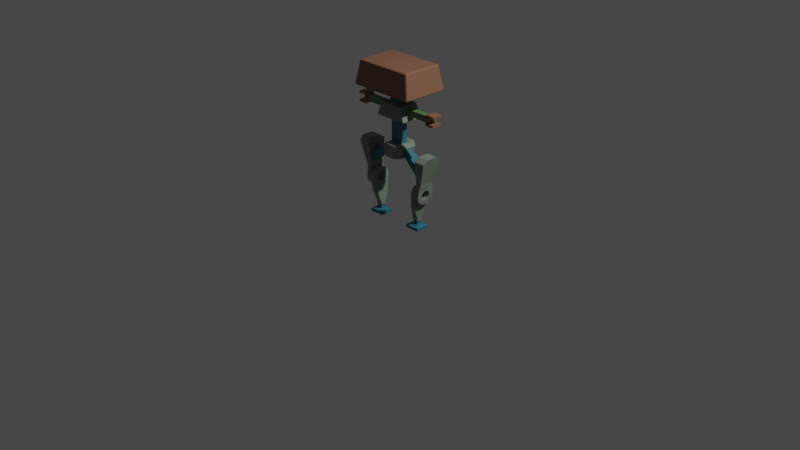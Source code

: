 # Source: robot.blend  (saved by Blender 2.82.7; exported with 4.5.12 LTS)
import bpy
from mathutils import Matrix  # noqa: F401  (used for matrix-valued properties, if any)

bpy.ops.wm.read_factory_settings(use_empty=True)
scene = bpy.context.scene
scene.name = 'Scene'

# ---- collections
col_collection = bpy.data.collections.new('Collection'); scene.collection.children.link(col_collection)

# ---- materials (node trees are filled in below, after node groups)
mat_metalbase = bpy.data.materials.new('MetalBase')
mat_metalbase.use_transparent_shadow = False
mat_orange = bpy.data.materials.new('Orange')
mat_orange.use_transparent_shadow = False
mat_arm = bpy.data.materials.new('Arm')
mat_arm.use_transparent_shadow = False
mat_darkbase = bpy.data.materials.new('DarkBase')
mat_darkbase.use_transparent_shadow = False

# ---- material node trees
mat_metalbase.use_nodes = True; mat_metalbase.node_tree.nodes.clear()
_N = mat_metalbase.node_tree.nodes; _L = mat_metalbase.node_tree.links
n0 = _N.new('ShaderNodeOutputMaterial'); n0.name = 'Material Output'; n0.location = (300, 300)
n1 = _N.new('ShaderNodeBsdfPrincipled'); n1.name = 'Principled BSDF'; n1.location = (10, 300)
n1.distribution = 'GGX'
n1.subsurface_method = 'BURLEY'
n1.inputs[0].default_value = (0.1993, 0.2478, 0.1955, 1.0)
n1.inputs[3].default_value = 1.45
n1.inputs[27].default_value = (0.0, 0.0, 0.0, 1.0)
n1.inputs[28].default_value = 1.0
_L.new(n1.outputs[0], n0.inputs[0])
n0.is_active_output = True
mat_orange.use_nodes = True; mat_orange.node_tree.nodes.clear()
_N = mat_orange.node_tree.nodes; _L = mat_orange.node_tree.links
n0 = _N.new('ShaderNodeOutputMaterial'); n0.name = 'Material Output'; n0.location = (300, 300)
n1 = _N.new('ShaderNodeBsdfPrincipled'); n1.name = 'Principled BSDF'; n1.location = (10, 300)
n1.distribution = 'GGX'
n1.subsurface_method = 'BURLEY'
n1.inputs[0].default_value = (0.2478, 0.1158, 0.06894, 1.0)
n1.inputs[3].default_value = 1.45
n1.inputs[27].default_value = (0.0, 0.0, 0.0, 1.0)
n1.inputs[28].default_value = 1.0
_L.new(n1.outputs[0], n0.inputs[0])
n0.is_active_output = True
mat_arm.use_nodes = True; mat_arm.node_tree.nodes.clear()
_N = mat_arm.node_tree.nodes; _L = mat_arm.node_tree.links
n0 = _N.new('ShaderNodeOutputMaterial'); n0.name = 'Material Output'; n0.location = (300, 300)
n1 = _N.new('ShaderNodeBsdfPrincipled'); n1.name = 'Principled BSDF'; n1.location = (10, 300)
n1.distribution = 'GGX'
n1.subsurface_method = 'BURLEY'
n1.inputs[0].default_value = (0.1172, 0.2199, 0.08547, 1.0)
n1.inputs[3].default_value = 1.45
n1.inputs[27].default_value = (0.0, 0.0, 0.0, 1.0)
n1.inputs[28].default_value = 1.0
_L.new(n1.outputs[0], n0.inputs[0])
n0.is_active_output = True
mat_darkbase.use_nodes = True; mat_darkbase.node_tree.nodes.clear()
_N = mat_darkbase.node_tree.nodes; _L = mat_darkbase.node_tree.links
n0 = _N.new('ShaderNodeOutputMaterial'); n0.name = 'Material Output'; n0.location = (300, 300)
n1 = _N.new('ShaderNodeBsdfPrincipled'); n1.name = 'Principled BSDF'; n1.location = (10, 300)
n1.distribution = 'GGX'
n1.subsurface_method = 'BURLEY'
n1.inputs[0].default_value = (0.03092, 0.1698, 0.2478, 1.0)
n1.inputs[3].default_value = 1.45
n1.inputs[27].default_value = (0.0, 0.0, 0.0, 1.0)
n1.inputs[28].default_value = 1.0
_L.new(n1.outputs[0], n0.inputs[0])
n0.is_active_output = True

# ---- world
world_world = bpy.data.worlds.new('World'); scene.world = world_world
world_world.use_nodes = True; world_world.node_tree.nodes.clear()
_N = world_world.node_tree.nodes; _L = world_world.node_tree.links
n0 = _N.new('ShaderNodeOutputWorld'); n0.name = 'World Output'; n0.location = (300, 300)
n1 = _N.new('ShaderNodeBackground'); n1.name = 'Background'; n1.location = (10, 300)
n1.inputs[0].default_value = (0.05088, 0.05088, 0.05088, 1.0)
_L.new(n1.outputs[0], n0.inputs[0])
n0.is_active_output = True
world_world.color = (0.05088, 0.05088, 0.05088)
world_world.use_sun_shadow = False
world_world.sun_shadow_jitter_overblur = 0.0

# ---- cameras
cam_camera = bpy.data.cameras.new('Camera')
cam_camera.clip_end = 100.0
cam_camera.ortho_scale = 7.314

# ---- lights
light_light = bpy.data.lights.new('Light', 'POINT')
light_light.transmission_factor = 0.0
light_light.energy = 1000.0
light_light.shadow_soft_size = 0.1
light_light.shadow_maximum_resolution = 0.006
light_light.use_absolute_resolution = True

# ---- meshes
me_cube_001 = bpy.data.meshes.new('Cube.001')
me_cube_001.from_pydata([(0.1168, -0.08611, 0.7154), (0.09605, -0.09605, 1.409), (0.1168, 0.08652, 0.7154), (0.09605, 0.09605, 1.409), (0.1335, 0.1111, 1.227), (0.135, -0.114, 1.227), (0.05827, 0.05827, 1.382), (0.1239, 0.1082, 1.254), (0.05827, -0.05827, 1.382), (0.1254, -0.1131, 1.254), (0.05827, 0.05827, 1.272), (0.05827, -0.05827, 1.272), (0.05827, 0.05827, 1.36), (0.05827, 0.05827, 1.338), (0.05827, 0.05827, 1.316), (0.05827, 0.05827, 1.294), (0.05827, -0.05827, 1.36), (0.05827, -0.05827, 1.338), (0.05827, -0.05827, 1.316), (0.05827, -0.05827, 1.294), (0.1168, -0.02857, 0.7154), (0.1168, 0.02898, 0.7154), (0.09605, 0.03202, 1.409), (0.09605, -0.03202, 1.409), (0.1351, 0.03199, 1.227), (0.1356, -0.03212, 1.227), (0.124, 0.02988, 1.254), (0.1246, -0.03295, 1.254), (0.05827, 0.01942, 1.382), (0.05827, -0.01942, 1.382), (0.05827, 0.01942, 1.272), (0.05827, -0.01942, 1.272), (0.05827, 0.01942, 1.294), (0.05827, -0.01942, 1.294), (0.05827, 0.01942, 1.316), (0.05827, -0.01942, 1.316), (0.05827, 0.01942, 1.338), (0.05827, -0.01942, 1.338), (0.05827, 0.01942, 1.36), (0.05827, -0.01942, 1.36), (-2.91e-11, 0.1169, 1.163), (0.161, -0.03212, 1.162), (0.1604, 0.03199, 1.162), (0.1606, -0.1153, 1.163), (0.1591, 0.1176, 1.163), (-2.91e-11, -0.12, 1.112), (-2.91e-11, 0.12, 1.112), (0.1807, -0.03787, 1.112), (0.1802, 0.03486, 1.112), (0.1805, -0.1164, 1.112), (0.1789, 0.1227, 1.112), (-2.91e-11, -0.1169, 1.163), (5.821e-11, 0.1201, 0.7013), (-2.91e-11, 0.09605, 1.409), (5.821e-11, -0.1201, 0.7013), (-2.91e-11, -0.09605, 1.409), (-2.91e-11, -0.113, 1.227), (-2.91e-11, 0.113, 1.227), (-2.91e-11, -0.1111, 1.254), (-2.91e-11, -0.05827, 1.382), (-2.91e-11, 0.1111, 1.254), (-2.91e-11, 0.05827, 1.382), (-2.91e-11, 0.05827, 1.272), (-2.91e-11, -0.05827, 1.272), (-2.91e-11, 0.05827, 1.294), (-2.91e-11, 0.05827, 1.316), (-2.91e-11, 0.05827, 1.338), (-2.91e-11, 0.05827, 1.36), (-2.91e-11, -0.05827, 1.294), (-2.91e-11, -0.05827, 1.316), (-2.91e-11, -0.05827, 1.338), (-2.91e-11, -0.05827, 1.36), (-2.91e-11, 0.03202, 1.409), (-2.91e-11, -0.03202, 1.409), (5.821e-11, 0.04004, 0.7013), (5.821e-11, -0.04002, 0.7013), (0.391, 0.03199, 1.227), (0.391, -0.03212, 1.227), (0.391, -0.03212, 1.162), (0.391, 0.03199, 1.162), (0.4181, 0.05415, 1.248), (0.4181, -0.05428, 1.248), (0.4181, -0.05428, 1.14), (0.4181, 0.05415, 1.14), (0.5148, 0.05415, 1.248), (0.5148, -0.05428, 1.248), (0.5148, -0.05428, 1.14), (0.5148, 0.05415, 1.14), (0.1878, -0.03212, 1.227), (0.1878, 0.03199, 1.227), (0.1878, 0.03199, 1.162), (0.1878, -0.03212, 1.162), (0.2311, -0.03212, 1.227), (0.2311, -0.03212, 1.162), (0.2311, 0.03199, 1.227), (0.2311, 0.03199, 1.162), (0.2837, -0.03212, 1.227), (0.2837, -0.03212, 1.162), (0.2837, 0.03199, 1.227), (0.2837, 0.03199, 1.162), (0.2712, 0.03199, 1.227), (0.2435, 0.03199, 1.227), (0.2712, 0.03199, 1.162), (0.2435, 0.03199, 1.162), (0.2435, -0.03212, 1.227), (0.2712, -0.03212, 1.227), (0.2435, -0.03212, 1.162), (0.2712, -0.03212, 1.162), (0.2574, 0.03199, 1.227), (0.2574, 0.03199, 1.162), (0.2574, -0.03212, 1.227), (0.2574, -0.03212, 1.162), (0.1322, 0.09411, 0.809), (0.1322, -0.09138, 0.8088), (0.1322, 0.03377, 0.8088), (0.1322, -0.03099, 0.8088), (-2.91e-11, 0.1293, 0.8453), (-2.91e-11, -0.1293, 0.8453), (0.3454, -0.03212, 1.227), (0.3454, -0.03212, 1.162), (0.3454, 0.03199, 1.227), (0.3454, 0.03199, 1.162), (0.3544, -0.03212, 1.227), (0.3544, -0.03212, 1.162), (0.3544, 0.03199, 1.227), (0.3544, 0.03199, 1.162), (0.3629, -0.03212, 1.227), (0.3735, -0.03212, 1.227), (0.3629, -0.03212, 1.162), (0.3735, -0.03212, 1.162), (0.3735, 0.03199, 1.227), (0.3629, 0.03199, 1.227), (0.3735, 0.03199, 1.162), (0.3629, 0.03199, 1.162), (0.3823, -0.03212, 1.227), (0.3823, -0.03212, 1.162), (0.3823, 0.03199, 1.227), (0.3823, 0.03199, 1.162), (-2.91e-11, 0.03715, 0.8453), (-2.91e-11, -0.03643, 0.8453), (-2.91e-11, -0.03643, 1.112), (-2.91e-11, 0.03715, 1.112), (0.5148, -0.05428, 1.227), (0.4379, -0.05428, 1.227), (0.5148, -0.05428, 1.162), (0.4379, -0.05428, 1.162), (0.5148, 0.05415, 1.227), (0.4379, 0.05415, 1.227), (0.5148, 0.05415, 1.162), (0.4379, 0.05415, 1.162), (0.06115, -0.1201, 0.7075), (0.06115, 0.1201, 0.7075), (0.06115, 0.04004, 0.7075), (0.06115, -0.04002, 0.7075), (0.06726, 0.1298, 0.8453), (0.06759, -0.1285, 0.8453), (0.06728, 0.03715, 0.8453), (0.06728, -0.03643, 0.8453), (0.06724, -0.03643, 1.112), (0.06724, 0.03715, 1.112), (-2.91e-11, -0.07614, 1.112), (0.06724, -0.07614, 1.112), (0.06724, 0.07686, 1.112), (-2.91e-11, 0.07686, 1.112), (0.4497, 0.05415, 1.251), (0.4497, -0.05428, 1.251), (0.4497, -0.05428, 1.229), (0.4497, 0.05415, 1.229), (0.4413, 0.05415, 1.138), (0.4413, -0.05428, 1.138), (0.4466, -0.05428, 1.161), (0.4466, 0.05415, 1.161), (0.4749, 0.05415, 1.228), (0.4749, -0.05428, 1.25), (0.4749, -0.05428, 1.228), (0.4749, 0.05415, 1.25), (0.4538, -0.05428, 1.16), (0.4538, -0.05428, 1.137), (0.4538, 0.05415, 1.16), (0.4538, 0.05415, 1.137), (0.4594, -0.05428, 1.161), (0.4594, 0.05415, 1.161), (0.4594, 0.05415, 1.138), (0.4594, -0.05428, 1.138), (0.08686, 0.1033, 0.7114), (0.08686, -0.1031, 0.7114), (0.09762, -0.03371, 0.8331), (0.08686, -0.03429, 0.7114), (0.09762, -0.1099, 0.8331), (0.08686, 0.03451, 0.7114), (0.09762, 0.112, 0.8332), (0.09762, 0.03546, 0.8331)], [], [(61, 53, 3, 6), (29, 23, 1, 8), (41, 25, 5, 43), (40, 57, 4, 44), (25, 27, 9, 5), (39, 29, 8, 16), (57, 60, 7, 4), (67, 61, 6, 12), (60, 62, 10, 7), (27, 31, 11, 9), (62, 64, 15, 10), (64, 65, 14, 15), (65, 66, 13, 14), (66, 67, 12, 13), (31, 33, 19, 11), (33, 35, 18, 19), (35, 37, 17, 18), (37, 39, 16, 17), (13, 12, 38, 36), (36, 38, 39, 37), (14, 13, 36, 34), (34, 36, 37, 35), (15, 14, 34, 32), (32, 34, 35, 33), (10, 15, 32, 30), (30, 32, 33, 31), (7, 10, 30, 26), (26, 30, 31, 27), (12, 6, 28, 38), (38, 28, 29, 39), (4, 7, 26, 24), (44, 4, 24, 42), (136, 134, 77, 76), (155, 150, 185, 188), (184, 190, 112, 2), (6, 3, 22, 28), (28, 22, 23, 29), (25, 24, 26, 27), (48, 42, 41, 47), (46, 40, 44, 50), (49, 43, 51, 45), (50, 44, 42, 48), (47, 41, 43, 49), (22, 72, 73, 23), (3, 53, 72, 22), (17, 16, 71, 70), (18, 17, 70, 69), (19, 18, 69, 68), (11, 19, 68, 63), (9, 11, 63, 58), (16, 8, 59, 71), (5, 9, 58, 56), (43, 5, 56, 51), (23, 73, 55, 1), (8, 1, 55, 59), (78, 79, 83, 82), (137, 136, 76, 79), (134, 135, 78, 77), (135, 137, 79, 78), (182, 181, 148, 87), (77, 78, 82, 81), (79, 76, 80, 83), (76, 77, 81, 80), (87, 148, 144, 86), (172, 175, 84, 146), (183, 182, 87, 86), (174, 172, 146, 142), (41, 42, 90, 91), (25, 41, 91, 88), (42, 24, 89, 90), (24, 25, 88, 89), (91, 90, 95, 93), (88, 91, 93, 92), (90, 89, 94, 95), (89, 88, 92, 94), (107, 102, 99, 97), (105, 107, 97, 96), (102, 100, 98, 99), (100, 105, 96, 98), (94, 92, 104, 101), (108, 110, 105, 100), (95, 94, 101, 103), (109, 108, 100, 102), (92, 93, 106, 104), (110, 111, 107, 105), (93, 95, 103, 106), (111, 109, 102, 107), (106, 103, 109, 111), (104, 106, 111, 110), (103, 101, 108, 109), (101, 104, 110, 108), (156, 157, 186, 191), (186, 188, 113, 115), (191, 186, 115, 114), (150, 155, 117, 54), (190, 191, 114, 112), (97, 99, 121, 119), (96, 97, 119, 118), (99, 98, 120, 121), (98, 96, 118, 120), (119, 121, 125, 123), (118, 119, 123, 122), (121, 120, 124, 125), (120, 118, 122, 124), (123, 125, 133, 128), (128, 133, 132, 129), (122, 123, 128, 126), (126, 128, 129, 127), (125, 124, 131, 133), (133, 131, 130, 132), (124, 122, 126, 131), (131, 126, 127, 130), (129, 132, 137, 135), (127, 129, 135, 134), (132, 130, 136, 137), (130, 127, 134, 136), (157, 155, 188, 186), (159, 156, 138, 141), (155, 157, 139, 117), (47, 49, 161, 158), (48, 47, 158, 159), (46, 50, 162, 163), (167, 147, 80, 164), (170, 171, 149, 145), (170, 145, 82, 169), (145, 143, 81, 82), (166, 143, 147, 167), (147, 149, 83, 80), (142, 146, 84, 85), (147, 143, 145, 149), (189, 184, 2, 21), (185, 187, 20, 0), (116, 138, 156, 154), (151, 154, 190, 184), (52, 116, 154, 151), (74, 152, 153, 75), (52, 151, 152, 74), (75, 153, 150, 54), (139, 157, 158, 140), (159, 158, 157, 156), (160, 161, 49, 45), (158, 161, 160, 140), (159, 162, 50, 48), (163, 162, 159, 141), (80, 81, 165, 164), (81, 143, 166, 165), (83, 149, 171, 168), (82, 83, 168, 169), (181, 180, 144, 148), (180, 183, 86, 144), (175, 173, 85, 84), (173, 174, 142, 85), (165, 166, 174, 173), (164, 165, 173, 175), (166, 167, 172, 174), (167, 164, 175, 172), (170, 169, 177, 176), (171, 170, 176, 178), (169, 168, 179, 177), (168, 171, 178, 179), (176, 177, 183, 180), (178, 176, 180, 181), (177, 179, 182, 183), (179, 178, 181, 182), (188, 185, 0, 113), (187, 189, 21, 20), (152, 151, 184, 189), (154, 156, 191, 190), (153, 152, 189, 187), (150, 153, 187, 185), (112, 114, 21, 2), (20, 21, 114, 115), (113, 0, 20, 115)])
me_cube_001.polygons.foreach_set('material_index', [0, 0, 0, 0, 0, 3, 0, 3, 0, 0, 3, 3, 3, 3, 3, 3, 3, 3, 3, 3, 3, 3, 3, 3, 3, 3, 0, 0, 3, 3, 0, 0, 2, 0, 0, 0, 0, 0, 0, 0, 0, 0, 0, 0, 0, 3, 3, 3, 3, 0, 3, 0, 0, 0, 0, 1, 2, 2, 2, 1, 1, 1, 1, 1, 1, 1, 1, 2, 2, 2, 2, 2, 2, 2, 2, 2, 2, 2, 2, 2, 2, 2, 2, 2, 2, 2, 2, 2, 2, 2, 2, 0, 0, 0, 0, 0, 2, 2, 2, 2, 2, 2, 2, 2, 2, 2, 2, 2, 2, 2, 2, 2, 2, 2, 2, 2, 0, 3, 0, 0, 0, 0, 1, 1, 1, 1, 1, 1, 1, 1, 0, 0, 0, 0, 0, 0, 0, 0, 3, 3, 0, 0, 0, 0, 1, 1, 1, 1, 1, 1, 1, 1, 1, 1, 1, 1, 1, 1, 1, 1, 1, 1, 1, 1, 0, 0, 0, 0, 0, 0, 0, 0, 0])
_uv = me_cube_001.uv_layers.new(name='UVMap')
_uv.uv.foreach_set('vector', [0.6107, 0.375, 0.625, 0.375, 0.625, 0.5, 0.6107, 0.5, 0.6107, 0.6667, 0.625, 0.6667, 0.625, 0.75, 0.6107, 0.75, 0.5298, 0.6667, 0.5579, 0.6667, 0.5579, 0.75, 0.5298, 0.75, 0.5298, 0.375, 0.5579, 0.375, 0.5579, 0.5, 0.5298, 0.5, 0.5579, 0.6667, 0.5643, 0.6667, 0.5643, 0.75, 0.5579, 0.75, 0.6038, 0.6667, 0.6107, 0.6667, 0.6107, 0.75, 0.6038, 0.75, 0.5579, 0.375, 0.5643, 0.375, 0.5643, 0.5, 0.5579, 0.5, 0.6038, 0.375, 0.6107, 0.375, 0.6107, 0.5, 0.6038, 0.5, 0.5643, 0.375, 0.576, 0.375, 0.576, 0.5, 0.5643, 0.5, 0.5643, 0.6667, 0.576, 0.6667, 0.576, 0.75, 0.5643, 0.75, 0.576, 0.375, 0.5829, 0.375, 0.5829, 0.5, 0.576, 0.5, 0.5829, 0.375, 0.5899, 0.375, 0.5899, 0.5, 0.5829, 0.5, 0.5899, 0.375, 0.5968, 0.375, 0.5968, 0.5, 0.5899, 0.5, 0.5968, 0.375, 0.6038, 0.375, 0.6038, 0.5, 0.5968, 0.5, 0.576, 0.6667, 0.5829, 0.6667, 0.5829, 0.75, 0.576, 0.75, 0.5829, 0.6667, 0.5899, 0.6667, 0.5899, 0.75, 0.5829, 0.75, 0.5899, 0.6667, 0.5968, 0.6667, 0.5968, 0.75, 0.5899, 0.75, 0.5968, 0.6667, 0.6038, 0.6667, 0.6038, 0.75, 0.5968, 0.75, 0.5968, 0.5, 0.6038, 0.5, 0.6038, 0.5833, 0.5968, 0.5833, 0.5968, 0.5833, 0.6038, 0.5833, 0.6038, 0.6667, 0.5968, 0.6667, 0.5899, 0.5, 0.5968, 0.5, 0.5968, 0.5833, 0.5899, 0.5833, 0.5899, 0.5833, 0.5968, 0.5833, 0.5968, 0.6667, 0.5899, 0.6667, 0.5829, 0.5, 0.5899, 0.5, 0.5899, 0.5833, 0.5829, 0.5833, 0.5829, 0.5833, 0.5899, 0.5833, 0.5899, 0.6667, 0.5829, 0.6667, 0.576, 0.5, 0.5829, 0.5, 0.5829, 0.5833, 0.576, 0.5833, 0.576, 0.5833, 0.5829, 0.5833, 0.5829, 0.6667, 0.576, 0.6667, 0.5643, 0.5, 0.576, 0.5, 0.576, 0.5833, 0.5643, 0.5833, 0.5643, 0.5833, 0.576, 0.5833, 0.576, 0.6667, 0.5643, 0.6667, 0.6038, 0.5, 0.6107, 0.5, 0.6107, 0.5833, 0.6038, 0.5833, 0.6038, 0.5833, 0.6107, 0.5833, 0.6107, 0.6667, 0.6038, 0.6667, 0.5579, 0.5, 0.5643, 0.5, 0.5643, 0.5833, 0.5579, 0.5833, 0.5298, 0.5, 0.5579, 0.5, 0.5579, 0.5833, 0.5298, 0.5833, 0.5579, 0.5833, 0.5579, 0.6667, 0.5579, 0.6667, 0.5579, 0.5833, 0.4418, 0.8221, 0.375, 0.8221, 0.1875, 0.411, 0.2209, 0.411, 0.1875, 0.214, 0.2209, 0.214, 0.0, 0.0, 0.0, 0.0, 0.6107, 0.5, 0.625, 0.5, 0.625, 0.5833, 0.6107, 0.5833, 0.6107, 0.5833, 0.625, 0.5833, 0.625, 0.6667, 0.6107, 0.6667, 0.5579, 0.6667, 0.5579, 0.5833, 0.5643, 0.5833, 0.5643, 0.6667, 0.508, 0.5833, 0.5298, 0.5833, 0.5298, 0.6667, 0.508, 0.6742, 0.508, 0.375, 0.5298, 0.375, 0.5298, 0.5, 0.508, 0.5, 0.508, 0.75, 0.5298, 0.75, 0.5298, 0.875, 0.508, 0.875, 0.508, 0.5, 0.5298, 0.5, 0.5298, 0.5833, 0.508, 0.5833, 0.508, 0.6742, 0.5298, 0.6667, 0.5298, 0.75, 0.508, 0.75, 0.625, 0.5833, 0.75, 0.5833, 0.75, 0.6667, 0.625, 0.6667, 0.625, 0.5, 0.75, 0.5, 0.75, 0.5833, 0.625, 0.5833, 0.5968, 0.75, 0.6038, 0.75, 0.6038, 0.875, 0.5968, 0.875, 0.5899, 0.75, 0.5968, 0.75, 0.5968, 0.875, 0.5899, 0.875, 0.5829, 0.75, 0.5899, 0.75, 0.5899, 0.875, 0.5829, 0.875, 0.576, 0.75, 0.5829, 0.75, 0.5829, 0.875, 0.576, 0.875, 0.5643, 0.75, 0.576, 0.75, 0.576, 0.875, 0.5643, 0.875, 0.6038, 0.75, 0.6107, 0.75, 0.6107, 0.875, 0.6038, 0.875, 0.5579, 0.75, 0.5643, 0.75, 0.5643, 0.875, 0.5579, 0.875, 0.5298, 0.75, 0.5579, 0.75, 0.5579, 0.875, 0.5298, 0.875, 0.625, 0.6667, 0.75, 0.6667, 0.75, 0.75, 0.625, 0.75, 0.6107, 0.75, 0.625, 0.75, 0.625, 0.875, 0.6107, 0.875, 0.5298, 0.6667, 0.5298, 0.5833, 0.5298, 0.5833, 0.5298, 0.6667, 0.5298, 0.5833, 0.5579, 0.5833, 0.5579, 0.5833, 0.5298, 0.5833, 0.5579, 0.6667, 0.5298, 0.6667, 0.5298, 0.6667, 0.5579, 0.6667, 0.5298, 0.6667, 0.5298, 0.5833, 0.5298, 0.5833, 0.5298, 0.6667, 0.5298, 0.5833, 0.5366, 0.5833, 0.5366, 0.5833, 0.5298, 0.5833, 0.5579, 0.6667, 0.5298, 0.6667, 0.5298, 0.6667, 0.5579, 0.6667, 0.5298, 0.5833, 0.5579, 0.5833, 0.5579, 0.5833, 0.5298, 0.5833, 0.5579, 0.5833, 0.5579, 0.6667, 0.5579, 0.6667, 0.5579, 0.5833, 0.5298, 0.5833, 0.5366, 0.5833, 0.5347, 0.6667, 0.5298, 0.6667, 0.5526, 0.5833, 0.5579, 0.5833, 0.5579, 0.5833, 0.5526, 0.5833, 0.5298, 0.6667, 0.5298, 0.5833, 0.5298, 0.5833, 0.5298, 0.6667, 0.551, 0.6667, 0.5526, 0.5833, 0.5526, 0.5833, 0.5511, 0.6667, 0.5298, 0.6667, 0.5298, 0.5833, 0.5298, 0.5833, 0.5298, 0.6667, 0.5579, 0.6667, 0.5298, 0.6667, 0.5298, 0.6667, 0.5579, 0.6667, 0.5298, 0.5833, 0.5579, 0.5833, 0.5579, 0.5833, 0.5298, 0.5833, 0.5579, 0.5833, 0.5579, 0.6667, 0.5579, 0.6667, 0.5579, 0.5833, 0.5298, 0.6667, 0.5298, 0.5833, 0.5298, 0.5833, 0.5298, 0.6667, 0.5579, 0.6667, 0.5298, 0.6667, 0.5298, 0.6667, 0.5579, 0.6667, 0.5298, 0.5833, 0.5579, 0.5833, 0.5579, 0.5833, 0.5298, 0.5833, 0.5579, 0.5833, 0.5579, 0.6667, 0.5579, 0.6667, 0.5579, 0.5833, 0.5298, 0.6667, 0.5298, 0.5833, 0.5298, 0.5833, 0.5298, 0.6667, 0.5579, 0.6667, 0.5298, 0.6667, 0.5298, 0.6667, 0.5579, 0.6667, 0.5298, 0.5833, 0.5579, 0.5833, 0.5579, 0.5833, 0.5298, 0.5833, 0.5579, 0.5833, 0.5579, 0.6667, 0.5579, 0.6667, 0.5579, 0.5833, 0.5579, 0.5833, 0.5579, 0.6667, 0.5579, 0.6667, 0.5579, 0.5833, 0.5579, 0.5833, 0.5579, 0.6667, 0.5579, 0.6667, 0.5579, 0.5833, 0.5298, 0.5833, 0.5579, 0.5833, 0.5579, 0.5833, 0.5298, 0.5833, 0.5298, 0.5833, 0.5579, 0.5833, 0.5579, 0.5833, 0.5298, 0.5833, 0.5579, 0.6667, 0.5298, 0.6667, 0.5298, 0.6667, 0.5579, 0.6667, 0.5579, 0.6667, 0.5298, 0.6667, 0.5298, 0.6667, 0.5579, 0.6667, 0.5298, 0.6667, 0.5298, 0.5833, 0.5298, 0.5833, 0.5298, 0.6667, 0.5298, 0.6667, 0.5298, 0.5833, 0.5298, 0.5833, 0.5298, 0.6667, 0.5298, 0.6667, 0.5298, 0.5833, 0.5298, 0.5833, 0.5298, 0.6667, 0.5579, 0.6667, 0.5298, 0.6667, 0.5298, 0.6667, 0.5579, 0.6667, 0.5298, 0.5833, 0.5579, 0.5833, 0.5579, 0.5833, 0.5298, 0.5833, 0.5579, 0.5833, 0.5579, 0.6667, 0.5579, 0.6667, 0.5579, 0.5833, 0.1871, 0.247, 0.1871, 0.2822, 0.09353, 0.1411, 0.09353, 0.1235, 0.09353, 0.1411, 0.2209, 0.411, 0.0, 0.0, 0.0, 0.0, 0.09353, 0.1235, 0.09353, 0.1411, 0.0, 0.0, 0.0, 0.0, 0.375, 0.8221, 0.4418, 0.8221, 0.4418, 0.875, 0.375, 0.875, 0.2209, 0.214, 0.09353, 0.1235, 0.0, 0.0, 0.0, 0.0, 0.5298, 0.6667, 0.5298, 0.5833, 0.5298, 0.5833, 0.5298, 0.6667, 0.5579, 0.6667, 0.5298, 0.6667, 0.5298, 0.6667, 0.5579, 0.6667, 0.5298, 0.5833, 0.5579, 0.5833, 0.5579, 0.5833, 0.5298, 0.5833, 0.5579, 0.5833, 0.5579, 0.6667, 0.5579, 0.6667, 0.5579, 0.5833, 0.5298, 0.6667, 0.5298, 0.5833, 0.5298, 0.5833, 0.5298, 0.6667, 0.5579, 0.6667, 0.5298, 0.6667, 0.5298, 0.6667, 0.5579, 0.6667, 0.5298, 0.5833, 0.5579, 0.5833, 0.5579, 0.5833, 0.5298, 0.5833, 0.5579, 0.5833, 0.5579, 0.6667, 0.5579, 0.6667, 0.5579, 0.5833, 0.5298, 0.6667, 0.5298, 0.5833, 0.5298, 0.5833, 0.5298, 0.6667, 0.5298, 0.6667, 0.5298, 0.5833, 0.5298, 0.5833, 0.5298, 0.6667, 0.5579, 0.6667, 0.5298, 0.6667, 0.5298, 0.6667, 0.5579, 0.6667, 0.5579, 0.6667, 0.5298, 0.6667, 0.5298, 0.6667, 0.5579, 0.6667, 0.5298, 0.5833, 0.5579, 0.5833, 0.5579, 0.5833, 0.5298, 0.5833, 0.5298, 0.5833, 0.5579, 0.5833, 0.5579, 0.5833, 0.5298, 0.5833, 0.5579, 0.5833, 0.5579, 0.6667, 0.5579, 0.6667, 0.5579, 0.5833, 0.5579, 0.5833, 0.5579, 0.6667, 0.5579, 0.6667, 0.5579, 0.5833, 0.5298, 0.6667, 0.5298, 0.5833, 0.5298, 0.5833, 0.5298, 0.6667, 0.5579, 0.6667, 0.5298, 0.6667, 0.5298, 0.6667, 0.5579, 0.6667, 0.5298, 0.5833, 0.5579, 0.5833, 0.5579, 0.5833, 0.5298, 0.5833, 0.5579, 0.5833, 0.5579, 0.6667, 0.5579, 0.6667, 0.5579, 0.5833, 0.1871, 0.2822, 0.4418, 0.8221, 0.2209, 0.411, 0.09353, 0.1411, 0.168, 0.1929, 0.1871, 0.247, 0.0, 0.0, 0.0, 0.0, 0.4418, 0.8221, 0.1871, 0.2822, 0.0, 0.0, 0.4418, 0.875, 0.508, 0.6742, 0.508, 0.75, 0.3402, 0.5259, 0.2089, 0.2741, 0.508, 0.5833, 0.508, 0.6742, 0.2089, 0.2741, 0.168, 0.1929, 0.508, 0.375, 0.508, 0.5, 0.3275, 0.3038, 0.2132, 0.1574, 0.5527, 0.5833, 0.5527, 0.5833, 0.5579, 0.5833, 0.5579, 0.5833, 0.5346, 0.6667, 0.5366, 0.5833, 0.5366, 0.5833, 0.5345, 0.6667, 0.5346, 0.6667, 0.5345, 0.6667, 0.5298, 0.6667, 0.5299, 0.6667, 0.5345, 0.6667, 0.5509, 0.6667, 0.5579, 0.6667, 0.5298, 0.6667, 0.551, 0.6667, 0.5509, 0.6667, 0.5527, 0.5833, 0.5527, 0.5833, 0.5527, 0.5833, 0.5366, 0.5833, 0.5298, 0.5833, 0.5579, 0.5833, 0.5511, 0.6667, 0.5526, 0.5833, 0.5579, 0.5833, 0.5579, 0.6667, 0.5527, 0.5833, 0.5509, 0.6667, 0.5345, 0.6667, 0.5366, 0.5833, 0.1515, 0.2917, 0.1515, 0.25, 0.0, 0.0, 0.0, 0.0, 0.1515, 0.375, 0.1515, 0.3333, 0.0, 0.0, 0.0, 0.0, 0.4418, 0.375, 0.0, 0.0, 0.1871, 0.247, 0.4418, 0.4279, 0.375, 0.4279, 0.4418, 0.4279, 0.2209, 0.214, 0.1875, 0.214, 0.375, 0.375, 0.4418, 0.375, 0.4418, 0.4279, 0.375, 0.4279, 0.25, 0.5833, 0.3029, 0.5833, 0.3029, 0.6667, 0.25, 0.6667, 0.25, 0.5, 0.3029, 0.5, 0.3029, 0.5833, 0.25, 0.5833, 0.25, 0.6667, 0.3029, 0.6667, 0.3029, 0.75, 0.25, 0.75, 0.0, 0.0, 0.1871, 0.2822, 0.2089, 0.2741, 0.0, 0.0, 0.168, 0.1929, 0.2089, 0.2741, 0.1871, 0.2822, 0.1871, 0.247, 0.2444, 0.421, 0.3402, 0.5259, 0.508, 0.75, 0.508, 0.875, 0.2089, 0.2741, 0.3402, 0.5259, 0.2444, 0.421, 0.0, 0.0, 0.168, 0.1929, 0.3275, 0.3038, 0.508, 0.5, 0.508, 0.5833, 0.2132, 0.1574, 0.3275, 0.3038, 0.168, 0.1929, 0.0, 0.0, 0.5579, 0.5833, 0.5579, 0.6667, 0.5579, 0.6667, 0.5579, 0.5833, 0.5579, 0.6667, 0.5509, 0.6667, 0.551, 0.6667, 0.5579, 0.6667, 0.5298, 0.5833, 0.5366, 0.5833, 0.5366, 0.5833, 0.53, 0.5833, 0.5298, 0.6667, 0.5298, 0.5833, 0.53, 0.5833, 0.5299, 0.6667, 0.5366, 0.5833, 0.5346, 0.6667, 0.5347, 0.6667, 0.5366, 0.5833, 0.5346, 0.6667, 0.5298, 0.6667, 0.5298, 0.6667, 0.5347, 0.6667, 0.5579, 0.5833, 0.5579, 0.6667, 0.5579, 0.6667, 0.5579, 0.5833, 0.5579, 0.6667, 0.551, 0.6667, 0.5511, 0.6667, 0.5579, 0.6667, 0.5579, 0.6667, 0.551, 0.6667, 0.551, 0.6667, 0.5579, 0.6667, 0.5579, 0.5833, 0.5579, 0.6667, 0.5579, 0.6667, 0.5579, 0.5833, 0.551, 0.6667, 0.5527, 0.5833, 0.5526, 0.5833, 0.551, 0.6667, 0.5527, 0.5833, 0.5579, 0.5833, 0.5579, 0.5833, 0.5526, 0.5833, 0.5346, 0.6667, 0.5299, 0.6667, 0.5298, 0.6667, 0.5346, 0.6667, 0.5366, 0.5833, 0.5346, 0.6667, 0.5346, 0.6667, 0.5366, 0.5833, 0.5299, 0.6667, 0.53, 0.5833, 0.5298, 0.5833, 0.5298, 0.6667, 0.53, 0.5833, 0.5366, 0.5833, 0.5366, 0.5833, 0.5298, 0.5833, 0.5346, 0.6667, 0.5298, 0.6667, 0.5298, 0.6667, 0.5346, 0.6667, 0.5366, 0.5833, 0.5346, 0.6667, 0.5346, 0.6667, 0.5366, 0.5833, 0.5298, 0.6667, 0.5298, 0.5833, 0.5298, 0.5833, 0.5298, 0.6667, 0.5298, 0.5833, 0.5366, 0.5833, 0.5366, 0.5833, 0.5298, 0.5833, 0.2209, 0.411, 0.1875, 0.411, 0.0, 0.0, 0.0, 0.0, 0.1515, 0.3333, 0.1515, 0.2917, 0.0, 0.0, 0.0, 0.0, 0.3029, 0.5833, 0.3029, 0.5, 0.1515, 0.25, 0.1515, 0.2917, 0.4418, 0.4279, 0.1871, 0.247, 0.09353, 0.1235, 0.2209, 0.214, 0.3029, 0.6667, 0.3029, 0.5833, 0.1515, 0.2917, 0.1515, 0.3333, 0.3029, 0.75, 0.3029, 0.6667, 0.1515, 0.3333, 0.1515, 0.375, 0.0, 0.0, 0.0, 0.0, 0.0, 0.0, 0.0, 0.0, 0.0, 0.0, 0.0, 0.0, 0.0, 0.0, 0.0, 0.0, 0.0, 0.0, 0.0, 0.0, 0.0, 0.0, 0.0, 0.0])
me_cube_001.materials.append(mat_metalbase)
me_cube_001.materials.append(mat_orange)
me_cube_001.materials.append(mat_arm)
me_cube_001.materials.append(mat_darkbase)
me_cube_001.use_remesh_fix_poles = True
me_cube_001.use_remesh_preserve_attributes = False
me_cube_001.use_mirror_vertex_groups = False
me_cube_001.update()
me_cube_002 = bpy.data.meshes.new('Cube.002')
me_cube_002.from_pydata([(-0.3564, -0.2383, 1.308), (-0.3546, -0.2459, 1.317), (-0.3635, -0.2371, 1.317), (-0.3099, -0.2156, 1.558), (-0.3084, -0.2058, 1.566), (-0.3187, -0.2068, 1.558), (-0.3564, 0.2383, 1.308), (-0.3635, 0.2371, 1.317), (-0.3546, 0.2459, 1.317), (-0.3084, 0.2058, 1.566), (-0.3099, 0.2156, 1.558), (-0.3187, 0.2068, 1.558), (0.3564, -0.2383, 1.308), (0.3635, -0.2371, 1.317), (0.3546, -0.2459, 1.317), (0.3084, -0.2058, 1.566), (0.3099, -0.2156, 1.558), (0.3187, -0.2068, 1.558), (0.3564, 0.2383, 1.308), (0.3546, 0.2459, 1.317), (0.3635, 0.2371, 1.317), (0.3084, 0.2058, 1.566), (0.3187, 0.2068, 1.558), (0.3099, 0.2156, 1.558)], [], [(14, 16, 3, 1), (20, 22, 17, 13), (21, 9, 4, 15), (2, 5, 11, 7), (8, 10, 23, 19), (0, 1, 2), (3, 4, 5), (6, 7, 8), (9, 10, 11), (12, 13, 14), (15, 16, 17), (18, 19, 20), (21, 22, 23), (6, 0, 2, 7), (1, 3, 5, 2), (4, 9, 11, 5), (10, 8, 7, 11), (18, 6, 8, 19), (9, 21, 23, 10), (22, 20, 19, 23), (12, 18, 20, 13), (21, 15, 17, 22), (16, 14, 13, 17), (0, 12, 14, 1), (15, 4, 3, 16), (6, 18, 12, 0)])
_uv = me_cube_002.uv_layers.new(name='UVMap')
_uv.uv.foreach_set('vector', [0.3804, 0.7531, 0.5317, 0.7533, 0.5317, 0.9967, 0.3804, 0.9969, 0.3804, 0.5046, 0.5317, 0.5049, 0.5317, 0.7451, 0.3804, 0.7454, 0.5418, 0.505, 0.8814, 0.4944, 0.8814, 0.7556, 0.5418, 0.745, 0.3804, 0.004554, 0.5317, 0.004919, 0.5317, 0.2451, 0.3804, 0.2454, 0.3804, 0.2531, 0.5317, 0.2533, 0.5317, 0.4967, 0.3804, 0.4969, 0.128, 0.7456, 0.1286, 0.75, 0.125, 0.745, 0.5317, 0.9967, 0.5371, 0.9966, 0.5324, 1.0, 0.128, 0.5044, 0.125, 0.505, 0.1286, 0.5, 0.8814, 0.4944, 0.8822, 0.4889, 0.8862, 0.4937, 0.372, 0.7456, 0.375, 0.745, 0.3714, 0.75, 0.5418, 0.745, 0.541, 0.7501, 0.5371, 0.7455, 0.372, 0.5044, 0.3714, 0.5, 0.375, 0.505, 0.5418, 0.505, 0.5371, 0.5045, 0.541, 0.4999, 0.128, 0.5044, 0.128, 0.7456, 0.125, 0.745, 0.125, 0.505, 0.3804, 0.9969, 0.5317, 0.9967, 0.5324, 1.0, 0.381, 1.0, 0.8814, 0.7556, 0.8814, 0.4944, 0.8862, 0.4937, 0.8862, 0.7563, 0.5317, 0.2533, 0.3804, 0.2531, 0.3804, 0.2454, 0.5317, 0.2451, 0.372, 0.5044, 0.128, 0.5044, 0.1286, 0.5, 0.3714, 0.5, 0.8814, 0.4944, 0.5418, 0.505, 0.541, 0.4999, 0.8822, 0.4889, 0.5317, 0.5049, 0.3804, 0.5046, 0.3804, 0.4969, 0.5317, 0.4967, 0.372, 0.7456, 0.372, 0.5044, 0.3804, 0.5046, 0.3804, 0.7454, 0.5418, 0.505, 0.5418, 0.745, 0.5317, 0.7451, 0.5317, 0.5049, 0.5317, 0.7533, 0.3804, 0.7531, 0.3804, 0.7454, 0.5317, 0.7451, 0.128, 0.7456, 0.372, 0.7456, 0.3714, 0.75, 0.1286, 0.75, 0.5418, 0.745, 0.8814, 0.7556, 0.8822, 0.7611, 0.541, 0.7501, 0.128, 0.5044, 0.372, 0.5044, 0.372, 0.7456, 0.128, 0.7456])
me_cube_002.materials.append(mat_orange)
me_cube_002.use_remesh_fix_poles = True
me_cube_002.use_remesh_preserve_attributes = False
me_cube_002.use_mirror_vertex_groups = False
me_cube_002.update()
me_cube_005 = bpy.data.meshes.new('Cube.005')
me_cube_005.from_pydata([(0.2373, -0.02416, 0.04336), (0.2373, -0.02416, 0.128), (0.2373, 0.02416, 0.04336), (0.2373, 0.02416, 0.128), (0.2856, -0.02416, 0.04336), (0.2856, -0.02416, 0.128), (0.2856, 0.02416, 0.04336), (0.2856, 0.02416, 0.128), (0.1808, -0.07395, 1.39e-09), (0.1808, -0.07395, 0.03099), (0.1808, 0.07395, 1.39e-09), (0.1808, 0.07395, 0.03099), (0.3421, -0.07395, 1.39e-09), (0.3421, -0.07395, 0.03099), (0.3421, 0.07395, 1.39e-09), (0.3421, 0.07395, 0.03099)], [], [(0, 1, 3, 2), (2, 3, 7, 6), (6, 7, 5, 4), (4, 5, 1, 0), (2, 6, 4, 0), (7, 3, 1, 5), (8, 9, 11, 10), (10, 11, 15, 14), (14, 15, 13, 12), (12, 13, 9, 8), (10, 14, 12, 8), (13, 9, 0, 4), (13, 4, 6, 15), (15, 6, 2, 11), (11, 2, 0, 9)])
_uv = me_cube_005.uv_layers.new(name='UVMap')
_uv.uv.foreach_set('vector', [0.4043, 0.0, 0.625, 0.0, 0.625, 0.25, 0.4043, 0.25, 0.4043, 0.25, 0.625, 0.25, 0.625, 0.5, 0.4043, 0.5, 0.4043, 0.5, 0.625, 0.5, 0.625, 0.75, 0.4043, 0.75, 0.4043, 0.75, 0.625, 0.75, 0.625, 1.0, 0.4043, 1.0, 0.125, 0.5, 0.4043, 0.5, 0.4043, 0.75, 0.125, 0.75, 0.625, 0.5, 0.875, 0.5, 0.875, 0.75, 0.625, 0.75, 0.375, 0.0, 0.625, 0.0, 0.625, 0.25, 0.375, 0.25, 0.375, 0.25, 0.625, 0.25, 0.625, 0.5, 0.375, 0.5, 0.375, 0.5, 0.625, 0.5, 0.625, 0.75, 0.375, 0.75, 0.375, 0.75, 0.625, 0.75, 0.625, 1.0, 0.375, 1.0, 0.125, 0.5, 0.375, 0.5, 0.375, 0.75, 0.125, 0.75, 0.625, 0.75, 0.625, 1.0, 0.4043, 1.0, 0.4043, 0.75, 0.0, 0.0, 0.0, 0.0, 0.0, 0.0, 0.0, 0.0, 0.0, 0.0, 0.0, 0.0, 0.0, 0.0, 0.0, 0.0, 0.0, 0.0, 0.0, 0.0, 0.0, 0.0, 0.0, 0.0])
me_cube_005.materials.append(mat_darkbase)
me_cube_005.use_remesh_fix_poles = True
me_cube_005.use_remesh_preserve_attributes = False
me_cube_005.use_mirror_vertex_groups = False
me_cube_005.update()
me_cube_007 = bpy.data.meshes.new('Cube.007')
me_cube_007.from_pydata([(0.08985, -0.04002, 0.7502), (0.08985, -0.04002, 0.8241), (0.08985, 0.03293, 0.7502), (0.08985, 0.03293, 0.8241), (0.356, -0.05439, 0.5224), (0.356, -0.05439, 0.6337), (0.356, 0.05214, 0.5224), (0.356, 0.0728, 0.6337)], [], [(0, 1, 3, 2), (6, 7, 5, 4), (4, 5, 1, 0), (5, 7, 3, 1), (7, 6, 2, 3), (6, 4, 0, 2)])
_uv = me_cube_007.uv_layers.new(name='UVMap')
_uv.uv.foreach_set('vector', [0.375, 0.0, 0.625, 0.0, 0.625, 0.25, 0.375, 0.25, 0.375, 0.5, 0.625, 0.5, 0.625, 0.75, 0.375, 0.75, 0.375, 0.75, 0.625, 0.75, 0.625, 0.0, 0.375, 0.0, 0.625, 0.75, 0.625, 0.5, 0.625, 0.25, 0.625, 0.0, 0.625, 0.5, 0.375, 0.5, 0.375, 0.25, 0.625, 0.25, 0.375, 0.5, 0.375, 0.75, 0.375, 0.0, 0.375, 0.25])
me_cube_007.materials.append(mat_darkbase)
me_cube_007.use_remesh_fix_poles = True
me_cube_007.use_remesh_preserve_attributes = False
me_cube_007.use_mirror_vertex_groups = False
me_cube_007.update()
me_circle_002 = bpy.data.meshes.new('Circle.002')
me_circle_002.from_pydata([(0.3258, 0.08146, 0.5226), (0.3206, 0.09782, 0.4264), (0.3173, 0.1058, 0.3875), (0.3142, 0.09827, 0.3485), (0.3116, 0.07633, 0.3153), (0.3099, 0.04333, 0.2931), (0.3095, 0.004298, 0.2851), (0.3103, -0.03482, 0.2926), (0.3123, -0.06808, 0.3144), (0.3151, -0.09041, 0.3473), (0.3184, -0.09841, 0.3862), (0.3215, -0.09086, 0.4252), (0.3252, -0.08073, 0.5216), (0.3221, 0.0034, 0.4387), (0.3217, 0.02333, 0.4349), (0.3207, 0.04027, 0.4237), (0.3192, 0.05165, 0.407), (0.3176, 0.05572, 0.3872), (0.316, 0.05188, 0.3673), (0.3146, 0.0407, 0.3504), (0.3138, 0.02389, 0.3391), (0.3136, 0.004006, 0.335), (0.314, -0.01592, 0.3388), (0.315, -0.03286, 0.3499), (0.3165, -0.04424, 0.3667), (0.3181, -0.04831, 0.3865), (0.3197, -0.04447, 0.4064), (0.321, -0.03329, 0.4233), (0.3219, -0.01648, 0.4346), (0.384, 0.08141, 0.5186), (0.3707, 0.09792, 0.4258), (0.3672, 0.1065, 0.3876), (0.3639, 0.09946, 0.3492), (0.3612, 0.07798, 0.3163), (0.3596, 0.0453, 0.294), (0.3593, 0.006388, 0.2856), (0.3604, -0.03283, 0.2925), (0.3627, -0.06639, 0.3135), (0.3658, -0.08917, 0.3455), (0.3693, -0.09771, 0.3836), (0.3726, -0.09071, 0.4221), (0.3855, -0.07986, 0.5175), (0.373, 0.003683, 0.4345), (0.3726, 0.02361, 0.4307), (0.3716, 0.04055, 0.4195), (0.3701, 0.05193, 0.4028), (0.3685, 0.056, 0.383), (0.3669, 0.05216, 0.3631), (0.3655, 0.04098, 0.3462), (0.3647, 0.02417, 0.3349), (0.3645, 0.00429, 0.3308), (0.3649, -0.01564, 0.3346), (0.3659, -0.03258, 0.3458), (0.3673, -0.04396, 0.3625), (0.369, -0.04803, 0.3823), (0.3706, -0.04419, 0.4022), (0.3719, -0.03301, 0.4191), (0.3728, -0.0162, 0.4304), (0.4518, 0.1139, 0.7621), (0.4526, -0.1115, 0.762), (0.3331, 0.1117, 0.7627), (0.3337, -0.1139, 0.7625), (0.3231, 0.08896, 0.4756), (0.3745, 0.08979, 0.4744), (0.3776, 0.05931, 0.4733), (0.3229, 0.06353, 0.4751), (0.3809, -0.0607, 0.4728), (0.3249, -0.08532, 0.4749), (0.3243, -0.05986, 0.4747), (0.3764, -0.08513, 0.4733), (0.4628, 0.06016, 0.801), (0.4629, 0.001253, 0.801), (0.4631, -0.05765, 0.801), (0.3348, -0.06023, 0.801), (0.3347, -0.001326, 0.801), (0.3345, 0.05758, 0.801), (0.3256, 0.03797, 0.5223), (0.3257, 0.001323, 0.5221), (0.3259, -0.03532, 0.5219), (0.3859, -0.03429, 0.5177), (0.3854, 0.001679, 0.518), (0.3849, 0.03765, 0.5182), (0.3786, 0.02953, 0.4749), (0.3795, -0.0007158, 0.4754), (0.3803, -0.03095, 0.4746), (0.3241, -0.02926, 0.4765), (0.3238, 0.001813, 0.4772), (0.3234, 0.0329, 0.4767), (0.326, -0.08149, 0.4988), (0.3804, -0.08168, 0.4961), (0.3265, 0.08371, 0.499), (0.3765, 0.08412, 0.4965)], [], [(4, 3, 32, 33), (16, 17, 46, 45), (5, 4, 33, 34), (17, 18, 47, 46), (6, 5, 34, 35), (18, 19, 48, 47), (7, 6, 35, 36), (19, 20, 49, 48), (8, 7, 36, 37), (20, 21, 50, 49), (9, 8, 37, 38), (21, 22, 51, 50), (10, 9, 38, 39), (22, 23, 52, 51), (11, 10, 39, 40), (23, 24, 53, 52), (88, 67, 69, 89), (24, 25, 54, 53), (25, 26, 55, 54), (1, 62, 63, 30), (26, 27, 56, 55), (13, 14, 43, 42), (2, 1, 30, 31), (27, 28, 57, 56), (14, 15, 44, 43), (3, 2, 31, 32), (28, 13, 42, 57), (15, 16, 45, 44), (27, 26, 11, 67, 68), (26, 25, 10, 11), (25, 24, 9, 10), (24, 23, 8, 9), (23, 22, 7, 8), (22, 21, 6, 7), (21, 20, 5, 6), (20, 19, 4, 5), (19, 18, 3, 4), (18, 17, 2, 3), (17, 16, 1, 2), (16, 15, 65, 62, 1), (44, 45, 30, 63, 64), (45, 46, 31, 30), (46, 47, 32, 31), (47, 48, 33, 32), (48, 49, 34, 33), (49, 50, 35, 34), (50, 51, 36, 35), (51, 52, 37, 36), (52, 53, 38, 37), (53, 54, 39, 38), (54, 55, 40, 39), (55, 56, 66, 69, 40), (75, 60, 0, 76), (76, 0, 65, 87), (62, 65, 0, 90), (91, 90, 0, 29), (64, 63, 91, 29), (69, 67, 11, 40), (69, 66, 41, 89), (68, 67, 88, 12), (79, 41, 66, 84), (29, 81, 82, 64), (81, 80, 83, 82), (80, 79, 84, 83), (12, 78, 85, 68), (78, 77, 86, 85), (77, 76, 87, 86), (59, 61, 12, 41), (71, 72, 79, 80), (58, 70, 81, 29), (74, 75, 76, 77), (73, 74, 77, 78), (61, 73, 78, 12), (56, 57, 84, 66), (57, 42, 83, 84), (42, 43, 82, 83), (43, 44, 64, 82), (15, 14, 87, 65), (14, 13, 86, 87), (13, 28, 85, 86), (28, 27, 68, 85), (12, 88, 89, 41), (60, 58, 29, 0), (70, 71, 80, 81), (72, 59, 41, 79), (63, 62, 90, 91), (75, 70, 58, 60), (70, 75, 74, 71), (71, 74, 73, 72), (72, 73, 61, 59)])
_uv = me_circle_002.uv_layers.new(name='UVMap')
_uv.uv.foreach_set('vector', [0.0, 0.0, 0.0, 0.0, 0.0, 0.0, 0.0, 0.0, 0.0, 0.0, 0.0, 0.0, 0.0, 0.0, 0.0, 0.0, 0.0, 0.0, 0.0, 0.0, 0.0, 0.0, 0.0, 0.0, 0.0, 0.0, 0.0, 0.0, 0.0, 0.0, 0.0, 0.0, 0.0, 0.0, 0.0, 0.0, 0.0, 0.0, 0.0, 0.0, 0.0, 0.0, 0.0, 0.0, 0.0, 0.0, 0.0, 0.0, 0.0, 0.0, 0.0, 0.0, 0.0, 0.0, 0.0, 0.0, 0.0, 0.0, 0.0, 0.0, 0.0, 0.0, 0.0, 0.0, 0.0, 0.0, 0.0, 0.0, 0.0, 0.0, 0.0, 0.0, 0.0, 0.0, 0.0, 0.0, 0.0, 0.0, 0.0, 0.0, 0.0, 0.0, 0.0, 0.0, 0.0, 0.0, 0.0, 0.0, 0.0, 0.0, 0.0, 0.0, 0.0, 0.0, 0.0, 0.0, 0.0, 0.0, 0.0, 0.0, 0.0, 0.0, 0.0, 0.0, 0.0, 0.0, 0.0, 0.0, 0.0, 0.0, 0.0, 0.0, 0.0, 0.0, 0.0, 0.0, 0.0, 0.0, 0.0, 0.0, 0.0, 0.0, 0.0, 0.0, 0.0, 0.0, 0.0, 0.0, -0.0009585, -0.0009596, -0.0005253, -0.0005259, -0.000873, -0.0007556, -0.001728, -0.001495, 0.0, 0.0, 0.0, 0.0, 0.0, 0.0, 0.0, 0.0, 0.0, 0.0, 0.0, 0.0, 0.0, 0.0, 0.0, 0.0, 0.0, 0.0, -0.0007339, -0.001102, -0.000958, -0.001205, 0.0, 0.0, 0.0, 0.0, 0.0, 0.0, 0.0, 0.0, 0.0, 0.0, 0.0, 0.0, 0.0, 0.0, 0.0, 0.0, 0.0, 0.0, 0.0, 0.0, 0.0, 0.0, 0.0, 0.0, 0.0, 0.0, 0.0, 0.0, 0.0, 0.0, 0.0, 0.0, 0.0, 0.0, 0.0, 0.0, 0.0, 0.0, 0.0, 0.0, 0.0, 0.0, 0.0, 0.0, 0.0, 0.0, 0.0, 0.0, 0.0, 0.0, 0.0, 0.0, 0.0, 0.0, 0.0, 0.0, 0.0, 0.0, 0.0, 0.0, 0.0, 0.0, 0.0, 0.0, 0.0, 0.0, 0.0, 0.0, 0.0, 0.0, 0.0, 0.0, -0.0005253, -0.0005259, 0.1103, 0.1083, 0.0, 0.0, 0.0, 0.0, 0.0, 0.0, 0.0, 0.0, 0.0, 0.0, 0.0, 0.0, 0.0, 0.0, 0.0, 0.0, 0.0, 0.0, 0.0, 0.0, 0.0, 0.0, 0.0, 0.0, 0.0, 0.0, 0.0, 0.0, 0.0, 0.0, 0.0, 0.0, 0.0, 0.0, 0.0, 0.0, 0.0, 0.0, 0.0, 0.0, 0.0, 0.0, 0.0, 0.0, 0.0, 0.0, 0.0, 0.0, 0.0, 0.0, 0.0, 0.0, 0.0, 0.0, 0.0, 0.0, 0.0, 0.0, 0.0, 0.0, 0.0, 0.0, 0.0, 0.0, 0.0, 0.0, 0.0, 0.0, 0.0, 0.0, 0.0, 0.0, 0.0, 0.0, 0.0, 0.0, 0.0, 0.0, 0.0, 0.0, 0.0, 0.0, 0.0, 0.0, 0.1076, 0.1584, -0.0007339, -0.001102, 0.0, 0.0, 0.0, 0.0, 0.0, 0.0, 0.0, 0.0, -0.000958, -0.001205, 0.1368, 0.1619, 0.0, 0.0, 0.0, 0.0, 0.0, 0.0, 0.0, 0.0, 0.0, 0.0, 0.0, 0.0, 0.0, 0.0, 0.0, 0.0, 0.0, 0.0, 0.0, 0.0, 0.0, 0.0, 0.0, 0.0, 0.0, 0.0, 0.0, 0.0, 0.0, 0.0, 0.0, 0.0, 0.0, 0.0, 0.0, 0.0, 0.0, 0.0, 0.0, 0.0, 0.0, 0.0, 0.0, 0.0, 0.0, 0.0, 0.0, 0.0, 0.0, 0.0, 0.0, 0.0, 0.0, 0.0, 0.0, 0.0, 0.0, 0.0, 0.0, 0.0, 0.0, 0.0, 0.0, 0.0, 0.0, 0.0, 0.0, 0.0, 0.0, 0.0, 0.0, 0.0, 0.0, 0.0, 0.0, 0.0, 0.0, 0.0, 0.0, 0.0, 0.0, 0.0, 0.0, 0.0, 0.1336, 0.1091, -0.000873, -0.0007556, 0.0, 0.0, 0.0, 0.0, 0.03033, 0.04637, 0.4223, 0.6481, 0.3119, 0.419, 0.3119, 0.419, 0.4223, 0.6481, 0.1076, 0.1584, 0.1816, 0.2452, -0.0007339, -0.001102, 0.1076, 0.1584, 0.03865, 0.05688, -0.001378, -0.00207, -0.001896, -0.002384, -0.001378, -0.00207, 0.03865, 0.05688, 0.04828, 0.05701, 0.1368, 0.1619, -0.000958, -0.001205, -0.001896, -0.002384, 0.04828, 0.05701, -0.000873, -0.0007556, -0.0005253, -0.0005259, 0.0, 0.0, 0.0, 0.0, -0.000873, -0.0007556, 0.1336, 0.1091, 0.04774, 0.03888, -0.001728, -0.001495, 0.1103, 0.1083, -0.0005253, -0.0005259, -0.0009585, -0.0009596, 0.03992, 0.03919, 0.387, 0.346, 0.5386, 0.4418, 0.1336, 0.1091, 0.2231, 0.2024, 0.5103, 0.6456, 0.387, 0.4158, 0.2231, 0.2433, 0.1368, 0.1619, 0.387, 0.4158, 0.387, 0.3809, 0.2231, 0.2229, 0.2231, 0.2433, 0.387, 0.3809, 0.387, 0.346, 0.2231, 0.2024, 0.2231, 0.2229, 0.4377, 0.4328, 0.3119, 0.3428, 0.1816, 0.2006, 0.1103, 0.1083, 0.3119, 0.3428, 0.3119, 0.3809, 0.1816, 0.2229, 0.1816, 0.2006, 0.3119, 0.3809, 0.3119, 0.419, 0.1816, 0.2452, 0.1816, 0.2229, 0.04201, 0.03444, 0.03132, 0.03095, 0.03992, 0.03919, 0.04774, 0.03888, 0.0, 0.0, 0.0, 0.0, 0.387, 0.346, 0.387, 0.3809, 0.04008, 0.05043, 0.0, 0.0, 0.387, 0.4158, 0.5103, 0.6456, 0.0, 0.0, 0.0, 0.0, 0.3119, 0.419, 0.3119, 0.3809, 0.0, 0.0, 0.0, 0.0, 0.3119, 0.3809, 0.3119, 0.3428, 0.03132, 0.03095, 0.0, 0.0, 0.3119, 0.3428, 0.4377, 0.4328, 0.0, 0.0, 0.0, 0.0, 0.2231, 0.2024, 0.1336, 0.1091, 0.0, 0.0, 0.0, 0.0, 0.2231, 0.2229, 0.2231, 0.2024, 0.0, 0.0, 0.0, 0.0, 0.2231, 0.2433, 0.2231, 0.2229, 0.0, 0.0, 0.0, 0.0, 0.1368, 0.1619, 0.2231, 0.2433, 0.0, 0.0, 0.0, 0.0, 0.1816, 0.2452, 0.1076, 0.1584, 0.0, 0.0, 0.0, 0.0, 0.1816, 0.2229, 0.1816, 0.2452, 0.0, 0.0, 0.0, 0.0, 0.1816, 0.2006, 0.1816, 0.2229, 0.0, 0.0, 0.0, 0.0, 0.1103, 0.1083, 0.1816, 0.2006, 0.03992, 0.03919, -0.0009585, -0.0009596, -0.001728, -0.001495, 0.04774, 0.03888, 0.03033, 0.04637, 0.04008, 0.05043, 0.04828, 0.05701, 0.03865, 0.05688, 0.0, 0.0, 0.0, 0.0, 0.387, 0.3809, 0.387, 0.4158, 0.0, 0.0, 0.04201, 0.03444, 0.5386, 0.4418, 0.387, 0.346, -0.000958, -0.001205, -0.0007339, -0.001102, -0.001378, -0.00207, -0.001896, -0.002384, 0.0, 0.0, 0.0, 0.0, 0.04008, 0.05043, 0.03033, 0.04637, 0.0, 0.0, 0.0, 0.0, 0.0, 0.0, 0.0, 0.0, 0.0, 0.0, 0.0, 0.0, 0.0, 0.0, 0.0, 0.0, 0.0, 0.0, 0.0, 0.0, 0.03132, 0.03095, 0.04201, 0.03444])
me_circle_002.materials.append(mat_metalbase)
me_circle_002.use_remesh_fix_poles = True
me_circle_002.use_remesh_preserve_attributes = False
me_circle_002.use_mirror_vertex_groups = False
me_circle_002.update()
me_circle_003 = bpy.data.meshes.new('Circle.003')
me_circle_003.from_pydata([(0.3099, 0.08146, 0.2511), (0.3151, 0.09782, 0.3473), (0.3184, 0.1058, 0.3862), (0.3215, 0.09827, 0.4252), (0.3241, 0.07633, 0.4583), (0.3258, 0.04333, 0.4806), (0.3262, 0.004298, 0.4886), (0.3254, -0.03482, 0.4811), (0.3234, -0.06808, 0.4593), (0.3206, -0.09041, 0.4264), (0.3173, -0.09841, 0.3875), (0.3142, -0.09086, 0.3485), (0.3104, -0.08073, 0.252), (0.3136, 0.0034, 0.335), (0.314, 0.02333, 0.3388), (0.315, 0.04027, 0.3499), (0.3165, 0.05165, 0.3667), (0.3181, 0.05572, 0.3865), (0.3197, 0.05188, 0.4064), (0.321, 0.0407, 0.4233), (0.3219, 0.02389, 0.4346), (0.3221, 0.004006, 0.4387), (0.3217, -0.01592, 0.4349), (0.3207, -0.03286, 0.4237), (0.3192, -0.04424, 0.407), (0.3176, -0.04831, 0.3872), (0.316, -0.04447, 0.3673), (0.3146, -0.03329, 0.3504), (0.3138, -0.01648, 0.3391), (0.2516, 0.08141, 0.2551), (0.265, 0.09792, 0.3479), (0.2685, 0.1065, 0.386), (0.2718, 0.09946, 0.4245), (0.2745, 0.07798, 0.4573), (0.2761, 0.0453, 0.4797), (0.2764, 0.006388, 0.488), (0.2753, -0.03283, 0.4812), (0.273, -0.06639, 0.4602), (0.2699, -0.08917, 0.4281), (0.2664, -0.09771, 0.39), (0.2631, -0.09071, 0.3516), (0.2502, -0.07986, 0.2562), (0.2627, 0.003683, 0.3392), (0.2631, 0.02361, 0.343), (0.2641, 0.04055, 0.3541), (0.2656, 0.05193, 0.3709), (0.2672, 0.056, 0.3907), (0.2688, 0.05216, 0.4106), (0.2702, 0.04098, 0.4275), (0.271, 0.02417, 0.4388), (0.2712, 0.00429, 0.4429), (0.2708, -0.01564, 0.439), (0.2698, -0.03258, 0.4279), (0.2684, -0.04396, 0.4112), (0.2667, -0.04803, 0.3913), (0.2651, -0.04419, 0.3715), (0.2638, -0.03301, 0.3546), (0.2629, -0.0162, 0.3432), (0.2308, 0.03239, 0.1161), (0.2301, -0.03099, 0.1161), (0.2926, 0.032, 0.1161), (0.2925, -0.03153, 0.1161), (0.3126, 0.08896, 0.2981), (0.2612, 0.08979, 0.2993), (0.2581, 0.05931, 0.3004), (0.3128, 0.06353, 0.2986), (0.2548, -0.0607, 0.3009), (0.3108, -0.08532, 0.2988), (0.3114, -0.05986, 0.299), (0.2593, -0.08513, 0.3004), (0.2305, 0.01598, 0.1161), (0.2303, 0.0008508, 0.1161), (0.23, -0.01428, 0.1161), (0.2924, -0.01486, 0.1161), (0.2925, 0.0003878, 0.1161), (0.2926, 0.01563, 0.1161), (0.3101, 0.03797, 0.2513), (0.3099, 0.001323, 0.2516), (0.3098, -0.03532, 0.2518), (0.2498, -0.03429, 0.2559), (0.2503, 0.001679, 0.2557), (0.2508, 0.03765, 0.2554), (0.2571, 0.02953, 0.2988), (0.2562, -0.0007158, 0.2983), (0.2554, -0.03095, 0.299), (0.3116, -0.02926, 0.2972), (0.3119, 0.001813, 0.2965), (0.3123, 0.0329, 0.297), (0.3097, -0.08149, 0.2749), (0.2553, -0.08168, 0.2775), (0.3092, 0.08371, 0.2747), (0.2592, 0.08412, 0.2772), (0.2308, 0.03239, 0.08614), (0.2301, -0.03099, 0.08614), (0.2926, 0.032, 0.08614), (0.2925, -0.03153, 0.08614), (0.2305, 0.01598, 0.08614), (0.2303, 0.0008508, 0.08614), (0.23, -0.01428, 0.08614), (0.2924, -0.01486, 0.08614), (0.2925, 0.0003878, 0.08614), (0.2926, 0.01563, 0.08614)], [], [(4, 3, 32, 33), (16, 17, 46, 45), (5, 4, 33, 34), (17, 18, 47, 46), (6, 5, 34, 35), (18, 19, 48, 47), (7, 6, 35, 36), (19, 20, 49, 48), (8, 7, 36, 37), (20, 21, 50, 49), (9, 8, 37, 38), (21, 22, 51, 50), (10, 9, 38, 39), (22, 23, 52, 51), (11, 10, 39, 40), (23, 24, 53, 52), (88, 67, 69, 89), (24, 25, 54, 53), (25, 26, 55, 54), (1, 62, 63, 30), (26, 27, 56, 55), (13, 14, 43, 42), (2, 1, 30, 31), (27, 28, 57, 56), (14, 15, 44, 43), (3, 2, 31, 32), (28, 13, 42, 57), (15, 16, 45, 44), (27, 26, 11, 67, 68), (26, 25, 10, 11), (25, 24, 9, 10), (24, 23, 8, 9), (23, 22, 7, 8), (22, 21, 6, 7), (21, 20, 5, 6), (20, 19, 4, 5), (19, 18, 3, 4), (18, 17, 2, 3), (17, 16, 1, 2), (16, 15, 65, 62, 1), (44, 45, 30, 63, 64), (45, 46, 31, 30), (46, 47, 32, 31), (47, 48, 33, 32), (48, 49, 34, 33), (49, 50, 35, 34), (50, 51, 36, 35), (51, 52, 37, 36), (52, 53, 38, 37), (53, 54, 39, 38), (54, 55, 40, 39), (55, 56, 66, 69, 40), (75, 60, 0, 76), (76, 0, 65, 87), (62, 65, 0, 90), (91, 90, 0, 29), (64, 63, 91, 29), (69, 67, 11, 40), (69, 66, 41, 89), (68, 67, 88, 12), (79, 41, 66, 84), (29, 81, 82, 64), (81, 80, 83, 82), (80, 79, 84, 83), (12, 78, 85, 68), (78, 77, 86, 85), (77, 76, 87, 86), (59, 61, 12, 41), (71, 72, 79, 80), (58, 70, 81, 29), (74, 75, 76, 77), (73, 74, 77, 78), (61, 73, 78, 12), (56, 57, 84, 66), (57, 42, 83, 84), (42, 43, 82, 83), (43, 44, 64, 82), (15, 14, 87, 65), (14, 13, 86, 87), (13, 28, 85, 86), (28, 27, 68, 85), (12, 88, 89, 41), (60, 58, 29, 0), (70, 71, 80, 81), (72, 59, 41, 79), (63, 62, 90, 91), (59, 72, 98, 93), (75, 74, 100, 101), (58, 60, 94, 92), (71, 70, 96, 97), (101, 96, 92, 94), (96, 101, 100, 97), (97, 100, 99, 98), (98, 99, 95, 93), (72, 71, 97, 98), (61, 59, 93, 95), (73, 61, 95, 99), (70, 58, 92, 96), (60, 75, 101, 94), (74, 73, 99, 100)])
_uv = me_circle_003.uv_layers.new(name='UVMap')
_uv.uv.foreach_set('vector', [0.0, 0.0, 0.0, 0.0, 0.0, 0.0, 0.0, 0.0, 0.0, 0.0, 0.0, 0.0, 0.0, 0.0, 0.0, 0.0, 0.0, 0.0, 0.0, 0.0, 0.0, 0.0, 0.0, 0.0, 0.0, 0.0, 0.0, 0.0, 0.0, 0.0, 0.0, 0.0, 0.0, 0.0, 0.0, 0.0, 0.0, 0.0, 0.0, 0.0, 0.0, 0.0, 0.0, 0.0, 0.0, 0.0, 0.0, 0.0, 0.0, 0.0, 0.0, 0.0, 0.0, 0.0, 0.0, 0.0, 0.0, 0.0, 0.0, 0.0, 0.0, 0.0, 0.0, 0.0, 0.0, 0.0, 0.0, 0.0, 0.0, 0.0, 0.0, 0.0, 0.0, 0.0, 0.0, 0.0, 0.0, 0.0, 0.0, 0.0, 0.0, 0.0, 0.0, 0.0, 0.0, 0.0, 0.0, 0.0, 0.0, 0.0, 0.0, 0.0, 0.0, 0.0, 0.0, 0.0, 0.0, 0.0, 0.0, 0.0, 0.0, 0.0, 0.0, 0.0, 0.0, 0.0, 0.0, 0.0, 0.0, 0.0, 0.0, 0.0, 0.0, 0.0, 0.0, 0.0, 0.0, 0.0, 0.0, 0.0, 0.0, 0.0, 0.0, 0.0, 0.0, 0.0, 0.0, 0.0, -0.0009585, -0.0009596, -0.0005253, -0.0005259, -0.000873, -0.0007556, -0.001728, -0.001495, 0.0, 0.0, 0.0, 0.0, 0.0, 0.0, 0.0, 0.0, 0.0, 0.0, 0.0, 0.0, 0.0, 0.0, 0.0, 0.0, 0.0, 0.0, -0.0007339, -0.001102, -0.000958, -0.001205, 0.0, 0.0, 0.0, 0.0, 0.0, 0.0, 0.0, 0.0, 0.0, 0.0, 0.0, 0.0, 0.0, 0.0, 0.0, 0.0, 0.0, 0.0, 0.0, 0.0, 0.0, 0.0, 0.0, 0.0, 0.0, 0.0, 0.0, 0.0, 0.0, 0.0, 0.0, 0.0, 0.0, 0.0, 0.0, 0.0, 0.0, 0.0, 0.0, 0.0, 0.0, 0.0, 0.0, 0.0, 0.0, 0.0, 0.0, 0.0, 0.0, 0.0, 0.0, 0.0, 0.0, 0.0, 0.0, 0.0, 0.0, 0.0, 0.0, 0.0, 0.0, 0.0, 0.0, 0.0, 0.0, 0.0, 0.0, 0.0, 0.0, 0.0, 0.0, 0.0, -0.0005253, -0.0005259, 0.1103, 0.1083, 0.0, 0.0, 0.0, 0.0, 0.0, 0.0, 0.0, 0.0, 0.0, 0.0, 0.0, 0.0, 0.0, 0.0, 0.0, 0.0, 0.0, 0.0, 0.0, 0.0, 0.0, 0.0, 0.0, 0.0, 0.0, 0.0, 0.0, 0.0, 0.0, 0.0, 0.0, 0.0, 0.0, 0.0, 0.0, 0.0, 0.0, 0.0, 0.0, 0.0, 0.0, 0.0, 0.0, 0.0, 0.0, 0.0, 0.0, 0.0, 0.0, 0.0, 0.0, 0.0, 0.0, 0.0, 0.0, 0.0, 0.0, 0.0, 0.0, 0.0, 0.0, 0.0, 0.0, 0.0, 0.0, 0.0, 0.0, 0.0, 0.0, 0.0, 0.0, 0.0, 0.0, 0.0, 0.0, 0.0, 0.0, 0.0, 0.0, 0.0, 0.0, 0.0, 0.0, 0.0, 0.1076, 0.1584, -0.0007339, -0.001102, 0.0, 0.0, 0.0, 0.0, 0.0, 0.0, 0.0, 0.0, -0.000958, -0.001205, 0.1368, 0.1619, 0.0, 0.0, 0.0, 0.0, 0.0, 0.0, 0.0, 0.0, 0.0, 0.0, 0.0, 0.0, 0.0, 0.0, 0.0, 0.0, 0.0, 0.0, 0.0, 0.0, 0.0, 0.0, 0.0, 0.0, 0.0, 0.0, 0.0, 0.0, 0.0, 0.0, 0.0, 0.0, 0.0, 0.0, 0.0, 0.0, 0.0, 0.0, 0.0, 0.0, 0.0, 0.0, 0.0, 0.0, 0.0, 0.0, 0.0, 0.0, 0.0, 0.0, 0.0, 0.0, 0.0, 0.0, 0.0, 0.0, 0.0, 0.0, 0.0, 0.0, 0.0, 0.0, 0.0, 0.0, 0.0, 0.0, 0.0, 0.0, 0.0, 0.0, 0.0, 0.0, 0.0, 0.0, 0.0, 0.0, 0.0, 0.0, 0.0, 0.0, 0.0, 0.0, 0.0, 0.0, 0.1336, 0.1091, -0.000873, -0.0007556, 0.0, 0.0, 0.1592, 0.2139, 0.1126, 0.1721, 0.4223, 0.6481, 0.3119, 0.419, 0.3119, 0.419, 0.4223, 0.6481, 0.1076, 0.1584, 0.1816, 0.2452, -0.0007339, -0.001102, 0.1076, 0.1584, 0.03865, 0.05688, -0.001378, -0.00207, -0.001896, -0.002384, -0.001378, -0.00207, 0.03865, 0.05688, 0.04828, 0.05701, 0.1368, 0.1619, -0.000958, -0.001205, -0.001896, -0.002384, 0.04828, 0.05701, -0.000873, -0.0007556, -0.0005253, -0.0005259, 0.0, 0.0, 0.0, 0.0, -0.000873, -0.0007556, 0.1336, 0.1091, 0.04774, 0.03888, -0.001728, -0.001495, 0.1103, 0.1083, -0.0005253, -0.0005259, -0.0009585, -0.0009596, 0.03992, 0.03919, 0.387, 0.346, 0.5386, 0.4418, 0.1336, 0.1091, 0.2231, 0.2024, 0.5103, 0.6456, 0.387, 0.4158, 0.2231, 0.2433, 0.1368, 0.1619, 0.387, 0.4158, 0.387, 0.3809, 0.2231, 0.2229, 0.2231, 0.2433, 0.387, 0.3809, 0.387, 0.346, 0.2231, 0.2024, 0.2231, 0.2229, 0.4377, 0.4328, 0.3119, 0.3428, 0.1816, 0.2006, 0.1103, 0.1083, 0.3119, 0.3428, 0.3119, 0.3809, 0.1816, 0.2229, 0.1816, 0.2006, 0.3119, 0.3809, 0.3119, 0.419, 0.1816, 0.2452, 0.1816, 0.2229, 0.156, 0.1279, 0.1163, 0.1149, 0.03992, 0.03919, 0.04774, 0.03888, 0.1976, 0.1944, 0.1976, 0.1766, 0.387, 0.346, 0.387, 0.3809, 0.1488, 0.1873, 0.1976, 0.2123, 0.387, 0.4158, 0.5103, 0.6456, 0.1592, 0.1944, 0.1592, 0.2139, 0.3119, 0.419, 0.3119, 0.3809, 0.1592, 0.175, 0.1592, 0.1944, 0.3119, 0.3809, 0.3119, 0.3428, 0.1163, 0.1149, 0.1592, 0.175, 0.3119, 0.3428, 0.4377, 0.4328, 0.0, 0.0, 0.0, 0.0, 0.2231, 0.2024, 0.1336, 0.1091, 0.0, 0.0, 0.0, 0.0, 0.2231, 0.2229, 0.2231, 0.2024, 0.0, 0.0, 0.0, 0.0, 0.2231, 0.2433, 0.2231, 0.2229, 0.0, 0.0, 0.0, 0.0, 0.1368, 0.1619, 0.2231, 0.2433, 0.0, 0.0, 0.0, 0.0, 0.1816, 0.2452, 0.1076, 0.1584, 0.0, 0.0, 0.0, 0.0, 0.1816, 0.2229, 0.1816, 0.2452, 0.0, 0.0, 0.0, 0.0, 0.1816, 0.2006, 0.1816, 0.2229, 0.0, 0.0, 0.0, 0.0, 0.1103, 0.1083, 0.1816, 0.2006, 0.03992, 0.03919, -0.0009585, -0.0009596, -0.001728, -0.001495, 0.04774, 0.03888, 0.1126, 0.1721, 0.1488, 0.1873, 0.04828, 0.05701, 0.03865, 0.05688, 0.1976, 0.2123, 0.1976, 0.1944, 0.387, 0.3809, 0.387, 0.4158, 0.1976, 0.1766, 0.156, 0.1279, 0.5386, 0.4418, 0.387, 0.346, -0.000958, -0.001205, -0.0007339, -0.001102, -0.001378, -0.00207, -0.001896, -0.002384, 0.156, 0.1279, 0.1976, 0.1766, 0.1976, 0.1766, 0.156, 0.1279, 0.1592, 0.2139, 0.1592, 0.1944, 0.1592, 0.1944, 0.1592, 0.2139, 0.1488, 0.1873, 0.1126, 0.1721, 0.1126, 0.1721, 0.1488, 0.1873, 0.1976, 0.1944, 0.1976, 0.2123, 0.1976, 0.2123, 0.1976, 0.1944, 0.1592, 0.2139, 0.1976, 0.2123, 0.1488, 0.1873, 0.1126, 0.1721, 0.1976, 0.2123, 0.1592, 0.2139, 0.1592, 0.1944, 0.1976, 0.1944, 0.1976, 0.1944, 0.1592, 0.1944, 0.1592, 0.175, 0.1976, 0.1766, 0.1976, 0.1766, 0.1592, 0.175, 0.1163, 0.1149, 0.156, 0.1279, 0.1976, 0.1766, 0.1976, 0.1944, 0.1976, 0.1944, 0.1976, 0.1766, 0.1163, 0.1149, 0.156, 0.1279, 0.156, 0.1279, 0.1163, 0.1149, 0.1592, 0.175, 0.1163, 0.1149, 0.1163, 0.1149, 0.1592, 0.175, 0.1976, 0.2123, 0.1488, 0.1873, 0.1488, 0.1873, 0.1976, 0.2123, 0.1126, 0.1721, 0.1592, 0.2139, 0.1592, 0.2139, 0.1126, 0.1721, 0.1592, 0.1944, 0.1592, 0.175, 0.1592, 0.175, 0.1592, 0.1944])
me_circle_003.materials.append(mat_metalbase)
me_circle_003.use_remesh_fix_poles = True
me_circle_003.use_remesh_preserve_attributes = False
me_circle_003.use_mirror_vertex_groups = False
me_circle_003.update()

# ---- objects
ob_light = bpy.data.objects.new('Light', light_light)
ob_camera = bpy.data.objects.new('Camera', cam_camera)
ob_cube = bpy.data.objects.new('Cube', me_cube_001)
ob_head = bpy.data.objects.new('Head', me_cube_002)
ob_foot = bpy.data.objects.new('Foot', me_cube_005)
ob_leg_atachement = bpy.data.objects.new('Leg_atachement', me_cube_007)
ob_top_leg = bpy.data.objects.new('Top_leg', me_circle_002)
ob_top_leg_001 = bpy.data.objects.new('Top_leg.001', me_circle_003)

# ---- transforms, parenting, visibility, modifiers, constraints
ob_light.location = (4.076, 1.005, 5.904)
ob_light.rotation_euler = (0.6503, 0.05522, 1.866)
ob_light.lock_rotations_4d = False
ob_light.empty_display_type = 'ARROWS'
ob_light.color = (0.0, 0.0, 0.0, 0.0)
ob_light.lineart.crease_threshold = 0.0
ob_camera.location = (7.359, -6.926, 4.958)
ob_camera.rotation_euler = (1.109, 0.0, 0.8149)
ob_camera.lock_rotations_4d = False
ob_camera.empty_display_type = 'ARROWS'
ob_camera.color = (0.0, 0.0, 0.0, 0.0)
ob_camera.display_type = 'WIRE'
ob_camera.lineart.crease_threshold = 0.0
ob_cube.location = (0.0, 0.0, 0.0)
ob_cube.lineart.crease_threshold = 0.0
_m = ob_cube.modifiers.new('Mirror', 'MIRROR')
ob_head.location = (0.0, 0.0, 0.09226)
ob_head.lineart.crease_threshold = 0.0
ob_foot.location = (0.0, 0.0, 0.0)
ob_foot.lineart.crease_threshold = 0.0
_m = ob_foot.modifiers.new('Mirror', 'MIRROR')
ob_leg_atachement.location = (0.0, 0.0, 0.0)
ob_leg_atachement.lineart.crease_threshold = 0.0
_m = ob_leg_atachement.modifiers.new('Mirror', 'MIRROR')
ob_top_leg.location = (0.0, 0.0, 0.0)
ob_top_leg.lineart.crease_threshold = 0.0
_m = ob_top_leg.modifiers.new('Mirror', 'MIRROR')
ob_top_leg_001.location = (0.0, 0.0, 0.0)
ob_top_leg_001.lineart.crease_threshold = 0.0
_m = ob_top_leg_001.modifiers.new('Mirror', 'MIRROR')

# ---- collection membership
col_collection.objects.link(ob_light)
col_collection.objects.link(ob_camera)
col_collection.objects.link(ob_cube)
col_collection.objects.link(ob_head)
col_collection.objects.link(ob_foot)
col_collection.objects.link(ob_leg_atachement)
col_collection.objects.link(ob_top_leg)
col_collection.objects.link(ob_top_leg_001)

# ---- scene / render settings (as saved in the file)
scene.camera = ob_camera
scene.frame_start = 1; scene.frame_end = 250; scene.frame_set(0)
scene.render.engine = 'BLENDER_EEVEE_NEXT'
scene.cycles.use_denoising = False
scene.cycles.samples = 128
scene.cycles.sampling_pattern = 'TABULATED_SOBOL'
scene.cycles.use_adaptive_sampling = False
scene.cycles.use_light_tree = False
scene.view_settings.view_transform = 'Filmic'
bpy.context.view_layer.update()
